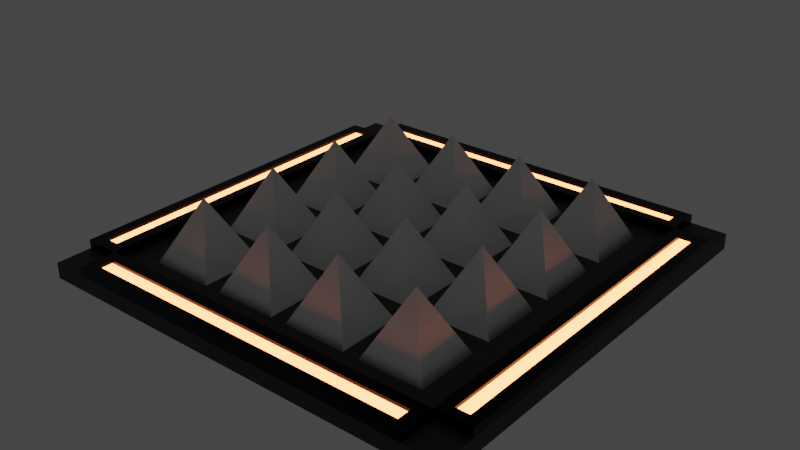 # Source: spikes_1_.blend  (saved by Blender 3.0.42; exported with 4.5.12 LTS)
import bpy
from mathutils import Matrix  # noqa: F401  (used for matrix-valued properties, if any)

bpy.ops.wm.read_factory_settings(use_empty=True)
scene = bpy.context.scene
scene.name = 'Scene'

# ---- collections
col_collection = bpy.data.collections.new('Collection'); scene.collection.children.link(col_collection)

# ---- materials (node trees are filled in below, after node groups)
mat_material_003 = bpy.data.materials.new('Material.003')
mat_material_003.use_transparent_shadow = False
mat_material_004 = bpy.data.materials.new('Material.004')
mat_material_004.use_transparent_shadow = False
mat_material_001 = bpy.data.materials.new('Material.001')
mat_material_001.use_transparent_shadow = False
mat_material_002 = bpy.data.materials.new('Material.002')
mat_material_002.use_transparent_shadow = False

# ---- material node trees
mat_material_003.use_nodes = True; mat_material_003.node_tree.nodes.clear()
_N = mat_material_003.node_tree.nodes; _L = mat_material_003.node_tree.links
n0 = _N.new('ShaderNodeBsdfPrincipled'); n0.name = 'Principled BSDF'; n0.location = (10, 300)
n0.distribution = 'GGX'
n0.subsurface_method = 'RANDOM_WALK_SKIN'
n0.inputs[1].default_value = 1.0
n0.inputs[2].default_value = 0.3442
n0.inputs[3].default_value = 1.45
n0.inputs[27].default_value = (0.0, 0.0, 0.0, 1.0)
n0.inputs[28].default_value = 1.0
n1 = _N.new('ShaderNodeOutputMaterial'); n1.name = 'Material Output'; n1.location = (300, 300)
_L.new(n0.outputs[0], n1.inputs[0])
n1.is_active_output = True
mat_material_004.use_nodes = True; mat_material_004.node_tree.nodes.clear()
_N = mat_material_004.node_tree.nodes; _L = mat_material_004.node_tree.links
n0 = _N.new('ShaderNodeBsdfPrincipled'); n0.name = 'Principled BSDF'; n0.location = (10, 300)
n0.distribution = 'GGX'
n0.subsurface_method = 'RANDOM_WALK_SKIN'
n0.inputs[0].default_value = (0.02038, 0.02038, 0.02038, 1.0)
n0.inputs[3].default_value = 1.45
n0.inputs[27].default_value = (0.0, 0.0, 0.0, 1.0)
n0.inputs[28].default_value = 1.0
n1 = _N.new('ShaderNodeOutputMaterial'); n1.name = 'Material Output'; n1.location = (300, 300)
_L.new(n0.outputs[0], n1.inputs[0])
n1.is_active_output = True
mat_material_001.use_nodes = True; mat_material_001.node_tree.nodes.clear()
_N = mat_material_001.node_tree.nodes; _L = mat_material_001.node_tree.links
n0 = _N.new('ShaderNodeBsdfPrincipled'); n0.name = 'Principled BSDF'; n0.location = (10, 300)
n0.distribution = 'GGX'
n0.subsurface_method = 'RANDOM_WALK_SKIN'
n0.inputs[0].default_value = (0.0, 0.0, 0.0, 1.0)
n0.inputs[1].default_value = 1.0
n0.inputs[2].default_value = 0.3571
n0.inputs[3].default_value = 1.45
n0.inputs[27].default_value = (0.0, 0.0, 0.0, 1.0)
n0.inputs[28].default_value = 1.0
n1 = _N.new('ShaderNodeOutputMaterial'); n1.name = 'Material Output'; n1.location = (300, 300)
_L.new(n0.outputs[0], n1.inputs[0])
n1.is_active_output = True
mat_material_002.use_nodes = True; mat_material_002.node_tree.nodes.clear()
_N = mat_material_002.node_tree.nodes; _L = mat_material_002.node_tree.links
n0 = _N.new('ShaderNodeBsdfPrincipled'); n0.name = 'Principled BSDF'; n0.location = (10, 300)
n0.distribution = 'GGX'
n0.subsurface_method = 'RANDOM_WALK_SKIN'
n0.inputs[3].default_value = 1.45
n0.inputs[27].default_value = (1.0, 0.2055, 0.0595, 1.0)
n0.inputs[28].default_value = 10.0
n1 = _N.new('ShaderNodeOutputMaterial'); n1.name = 'Material Output'; n1.location = (300, 300)
_L.new(n0.outputs[0], n1.inputs[0])
n1.is_active_output = True

# ---- world
world_world = bpy.data.worlds.new('World'); scene.world = world_world
world_world.use_nodes = True; world_world.node_tree.nodes.clear()
_N = world_world.node_tree.nodes; _L = world_world.node_tree.links
n0 = _N.new('ShaderNodeOutputWorld'); n0.name = 'World Output'; n0.location = (300, 300)
n1 = _N.new('ShaderNodeBackground'); n1.name = 'Background'; n1.location = (10, 300)
n1.inputs[0].default_value = (0.05088, 0.05088, 0.05088, 1.0)
_L.new(n1.outputs[0], n0.inputs[0])
n0.is_active_output = True
world_world.color = (0.05088, 0.05088, 0.05088)
world_world.use_sun_shadow = False
world_world.sun_shadow_jitter_overblur = 0.0

# ---- meshes
me_cube_002 = bpy.data.meshes.new('Cube.002')
me_cube_002.from_pydata([(-0.2828, -0.2828, -0.2828), (0.0, 0.0, 0.2828), (-0.2828, 0.2828, -0.2828), (0.2828, -0.2828, -0.2828), (0.2828, 0.2828, -0.2828), (-0.9454, -0.2828, -0.2828), (-0.6626, 0.0, 0.2828), (-0.9454, 0.2828, -0.2828), (-0.3798, -0.2828, -0.2828), (-0.3798, 0.2828, -0.2828), (-1.608, -0.2828, -0.2828), (-1.325, 0.0, 0.2828), (-1.608, 0.2828, -0.2828), (-1.042, -0.2828, -0.2828), (-1.042, 0.2828, -0.2828), (-2.271, -0.2828, -0.2828), (-1.988, 0.0, 0.2828), (-2.271, 0.2828, -0.2828), (-1.705, -0.2828, -0.2828), (-1.705, 0.2828, -0.2828), (-0.2828, -0.9831, -0.2828), (0.0, -0.7003, 0.2828), (-0.2828, -0.4176, -0.2828), (0.2828, -0.9831, -0.2828), (0.2828, -0.4176, -0.2828), (-0.9454, -0.9831, -0.2828), (-0.6626, -0.7003, 0.2828), (-0.9454, -0.4176, -0.2828), (-0.3798, -0.9831, -0.2828), (-0.3798, -0.4176, -0.2828), (-1.608, -0.9831, -0.2828), (-1.325, -0.7003, 0.2828), (-1.608, -0.4176, -0.2828), (-1.042, -0.9831, -0.2828), (-1.042, -0.4176, -0.2828), (-2.271, -0.9831, -0.2828), (-1.988, -0.7003, 0.2828), (-2.271, -0.4176, -0.2828), (-1.705, -0.9831, -0.2828), (-1.705, -0.4176, -0.2828), (-0.2828, -1.683, -0.2828), (0.0, -1.401, 0.2828), (-0.2828, -1.118, -0.2828), (0.2828, -1.683, -0.2828), (0.2828, -1.118, -0.2828), (-0.9454, -1.683, -0.2828), (-0.6626, -1.401, 0.2828), (-0.9454, -1.118, -0.2828), (-0.3798, -1.683, -0.2828), (-0.3798, -1.118, -0.2828), (-1.608, -1.683, -0.2828), (-1.325, -1.401, 0.2828), (-1.608, -1.118, -0.2828), (-1.042, -1.683, -0.2828), (-1.042, -1.118, -0.2828), (-2.271, -1.683, -0.2828), (-1.988, -1.401, 0.2828), (-2.271, -1.118, -0.2828), (-1.705, -1.683, -0.2828), (-1.705, -1.118, -0.2828), (-0.2828, -2.384, -0.2828), (0.0, -2.101, 0.2828), (-0.2828, -1.818, -0.2828), (0.2828, -2.384, -0.2828), (0.2828, -1.818, -0.2828), (-0.9454, -2.384, -0.2828), (-0.6626, -2.101, 0.2828), (-0.9454, -1.818, -0.2828), (-0.3798, -2.384, -0.2828), (-0.3798, -1.818, -0.2828), (-1.608, -2.384, -0.2828), (-1.325, -2.101, 0.2828), (-1.608, -1.818, -0.2828), (-1.042, -2.384, -0.2828), (-1.042, -1.818, -0.2828), (-2.271, -2.384, -0.2828), (-1.988, -2.101, 0.2828), (-2.271, -1.818, -0.2828), (-1.705, -2.384, -0.2828), (-1.705, -1.818, -0.2828), (-2.836, -2.844, -0.3734), (-2.836, -2.844, -0.2423), (-2.836, 0.7784, -0.3734), (-2.836, 0.7784, -0.2423), (0.7871, -2.844, -0.3734), (0.7871, -2.844, -0.2423), (0.7871, 0.7784, -0.3734), (0.7871, 0.7784, -0.2423), (0.4852, 0.7784, -0.3734), (-2.534, 0.7784, -0.3734), (-2.534, 0.7784, -0.2423), (0.4852, 0.7784, -0.2423), (-2.534, -2.844, -0.3734), (0.4852, -2.844, -0.3734), (0.4852, -2.844, -0.2423), (-2.534, -2.844, -0.2423), (-2.836, 0.4765, -0.3734), (-2.836, -2.542, -0.3734), (-2.836, -2.542, -0.2423), (-2.836, 0.4765, -0.2423), (0.7871, -2.542, -0.3734), (0.7871, 0.4765, -0.3734), (0.7871, 0.4765, -0.2423), (0.7871, -2.542, -0.2423), (0.4852, 0.4765, -0.2423), (0.4852, -2.542, -0.2423), (-2.534, 0.4765, -0.2423), (-2.534, -2.542, -0.2423), (-2.534, 0.4765, -0.3734), (-2.534, -2.542, -0.3734), (0.4852, 0.4765, -0.3734), (0.4852, -2.542, -0.3734), (-2.534, 0.7784, -0.2423), (0.4852, 0.7784, -0.2423), (0.4852, -2.844, -0.2423), (-2.534, -2.844, -0.2423), (-2.836, -2.542, -0.2423), (-2.836, 0.4765, -0.2423), (0.7871, 0.4765, -0.2423), (0.7871, -2.542, -0.2423), (0.4852, 0.4765, -0.2423), (0.4852, -2.542, -0.2423), (-2.534, 0.4765, -0.2423), (-2.534, -2.542, -0.2423), (-2.441, 0.6856, -0.171), (0.3925, 0.6856, -0.171), (0.3925, -2.752, -0.171), (-2.441, -2.752, -0.171), (0.5779, -2.45, -0.171), (-2.626, -2.45, -0.171), (-2.743, -2.45, -0.171), (-2.743, 0.3838, -0.171), (0.6944, 0.3838, -0.171), (0.6944, -2.45, -0.171), (0.5779, 0.3838, -0.171), (-2.626, 0.3838, -0.171), (-2.534, 0.7784, -0.171), (0.4852, 0.7784, -0.171), (0.4852, -2.844, -0.171), (-2.534, -2.844, -0.171), (0.4852, -2.542, -0.171), (0.3925, -2.635, -0.171), (-2.534, -2.542, -0.171), (-2.441, -2.635, -0.171), (-2.836, -2.542, -0.171), (-2.836, 0.4765, -0.171), (0.7871, 0.4765, -0.171), (0.7871, -2.542, -0.171), (0.4852, 0.4765, -0.171), (0.3925, 0.5692, -0.171), (-2.534, 0.4765, -0.171), (-2.441, 0.5692, -0.171), (-2.441, 0.6856, -0.1946), (0.3925, 0.6856, -0.1946), (0.3925, -2.752, -0.1946), (-2.441, -2.752, -0.1946), (0.3925, -2.635, -0.1946), (-2.441, -2.635, -0.1946), (-2.743, -2.45, -0.1946), (-2.743, 0.3838, -0.1946), (0.6944, 0.3838, -0.1946), (0.6944, -2.45, -0.1946), (0.3925, 0.5692, -0.1946), (0.5779, 0.3838, -0.1946), (0.5779, -2.45, -0.1946), (-2.441, 0.5692, -0.1946), (-2.626, 0.3838, -0.1946), (-2.626, -2.45, -0.1946)], [], [(0, 1, 2), (2, 1, 4), (4, 1, 3), (3, 1, 0), (2, 4, 3, 0), (5, 6, 7), (7, 6, 9), (9, 6, 8), (8, 6, 5), (7, 9, 8, 5), (10, 11, 12), (12, 11, 14), (14, 11, 13), (13, 11, 10), (12, 14, 13, 10), (15, 16, 17), (17, 16, 19), (19, 16, 18), (18, 16, 15), (17, 19, 18, 15), (20, 21, 22), (22, 21, 24), (24, 21, 23), (23, 21, 20), (22, 24, 23, 20), (25, 26, 27), (27, 26, 29), (29, 26, 28), (28, 26, 25), (27, 29, 28, 25), (30, 31, 32), (32, 31, 34), (34, 31, 33), (33, 31, 30), (32, 34, 33, 30), (35, 36, 37), (37, 36, 39), (39, 36, 38), (38, 36, 35), (37, 39, 38, 35), (40, 41, 42), (42, 41, 44), (44, 41, 43), (43, 41, 40), (42, 44, 43, 40), (45, 46, 47), (47, 46, 49), (49, 46, 48), (48, 46, 45), (47, 49, 48, 45), (50, 51, 52), (52, 51, 54), (54, 51, 53), (53, 51, 50), (52, 54, 53, 50), (55, 56, 57), (57, 56, 59), (59, 56, 58), (58, 56, 55), (57, 59, 58, 55), (60, 61, 62), (62, 61, 64), (64, 61, 63), (63, 61, 60), (62, 64, 63, 60), (65, 66, 67), (67, 66, 69), (69, 66, 68), (68, 66, 65), (67, 69, 68, 65), (70, 71, 72), (72, 71, 74), (74, 71, 73), (73, 71, 70), (72, 74, 73, 70), (75, 76, 77), (77, 76, 79), (79, 76, 78), (78, 76, 75), (77, 79, 78, 75), (96, 99, 83, 82), (88, 91, 87, 86), (100, 103, 85, 84), (92, 95, 81, 80), (111, 100, 84, 93), (107, 98, 81, 95), (103, 105, 94, 85), (105, 107, 95, 94), (97, 109, 92, 80), (109, 111, 93, 92), (84, 85, 94, 93), (93, 94, 95, 92), (82, 83, 90, 89), (89, 90, 91, 88), (89, 88, 110, 108), (108, 110, 111, 109), (82, 89, 108, 96), (96, 108, 109, 97), (91, 90, 106, 104), (104, 106, 107, 105), (87, 91, 104, 102), (102, 104, 105, 103), (90, 83, 99, 106), (106, 99, 98, 107), (88, 86, 101, 110), (110, 101, 100, 111), (86, 87, 102, 101), (101, 102, 103, 100), (80, 81, 98, 97), (97, 98, 99, 96), (121, 114, 115, 123), (113, 120, 122, 112), (118, 119, 121, 120), (122, 123, 116, 117), (126, 141, 156, 154), (129, 135, 166, 167), (127, 126, 154, 155), (124, 151, 165, 152), (115, 114, 138, 139), (123, 122, 150, 142), (114, 121, 140, 138), (122, 120, 148, 150), (123, 115, 139, 142), (121, 123, 142, 140), (117, 116, 144, 145), (118, 120, 148, 146), (119, 118, 146, 147), (121, 119, 147, 140), (120, 113, 137, 148), (122, 117, 145, 150), (120, 121, 140, 148), (113, 112, 136, 137), (116, 123, 142, 144), (112, 122, 150, 136), (124, 125, 137, 136), (126, 127, 139, 138), (141, 126, 138, 140), (127, 143, 142, 139), (130, 131, 145, 144), (132, 133, 147, 146), (125, 149, 148, 137), (128, 134, 148, 140), (151, 124, 136, 150), (135, 129, 142, 150), (149, 151, 150, 148), (143, 141, 140, 142), (134, 132, 146, 148), (133, 128, 140, 147), (131, 135, 150, 145), (129, 130, 144, 142), (156, 157, 155, 154), (153, 152, 165, 162), (160, 163, 164, 161), (166, 159, 158, 167), (151, 149, 162, 165), (143, 127, 155, 157), (141, 143, 157, 156), (131, 130, 158, 159), (132, 134, 163, 160), (133, 132, 160, 161), (128, 133, 161, 164), (149, 125, 153, 162), (135, 131, 159, 166), (134, 128, 164, 163), (125, 124, 152, 153), (130, 129, 167, 158)])
me_cube_002.polygons.foreach_set('material_index', [0, 0, 0, 0, 0, 0, 0, 0, 0, 0, 0, 0, 0, 0, 0, 0, 0, 0, 0, 0, 0, 0, 0, 0, 0, 0, 0, 0, 0, 0, 0, 0, 0, 0, 0, 0, 0, 0, 0, 0, 0, 0, 0, 0, 0, 0, 0, 0, 0, 0, 0, 0, 0, 0, 0, 0, 0, 0, 0, 0, 0, 0, 0, 0, 0, 0, 0, 0, 0, 0, 0, 0, 0, 0, 0, 0, 0, 0, 0, 0, 1, 1, 1, 1, 1, 1, 1, 1, 1, 1, 1, 1, 1, 1, 1, 1, 1, 1, 1, 1, 1, 1, 1, 1, 1, 1, 1, 1, 1, 1, 2, 2, 2, 2, 2, 2, 2, 2, 2, 2, 2, 2, 2, 2, 2, 2, 2, 2, 2, 2, 2, 2, 2, 2, 2, 2, 2, 2, 2, 2, 2, 2, 2, 2, 2, 2, 2, 2, 2, 2, 3, 3, 3, 3, 2, 2, 2, 2, 2, 2, 2, 2, 2, 2, 2, 2])
_uv = me_cube_002.uv_layers.new(name='UVMap')
_uv.uv.foreach_set('vector', [0.375, 0.0, 0.625, 0.25, 0.375, 0.25, 0.375, 0.25, 0.625, 0.5, 0.375, 0.5, 0.375, 0.5, 0.625, 0.75, 0.375, 0.75, 0.375, 0.75, 0.625, 1.0, 0.375, 1.0, 0.125, 0.5, 0.375, 0.5, 0.375, 0.75, 0.125, 0.75, 0.375, 0.0, 0.625, 0.25, 0.375, 0.25, 0.375, 0.25, 0.625, 0.5, 0.375, 0.5, 0.375, 0.5, 0.625, 0.75, 0.375, 0.75, 0.375, 0.75, 0.625, 1.0, 0.375, 1.0, 0.125, 0.5, 0.375, 0.5, 0.375, 0.75, 0.125, 0.75, 0.375, 0.0, 0.625, 0.25, 0.375, 0.25, 0.375, 0.25, 0.625, 0.5, 0.375, 0.5, 0.375, 0.5, 0.625, 0.75, 0.375, 0.75, 0.375, 0.75, 0.625, 1.0, 0.375, 1.0, 0.125, 0.5, 0.375, 0.5, 0.375, 0.75, 0.125, 0.75, 0.375, 0.0, 0.625, 0.25, 0.375, 0.25, 0.375, 0.25, 0.625, 0.5, 0.375, 0.5, 0.375, 0.5, 0.625, 0.75, 0.375, 0.75, 0.375, 0.75, 0.625, 1.0, 0.375, 1.0, 0.125, 0.5, 0.375, 0.5, 0.375, 0.75, 0.125, 0.75, 0.375, 0.0, 0.625, 0.25, 0.375, 0.25, 0.375, 0.25, 0.625, 0.5, 0.375, 0.5, 0.375, 0.5, 0.625, 0.75, 0.375, 0.75, 0.375, 0.75, 0.625, 1.0, 0.375, 1.0, 0.125, 0.5, 0.375, 0.5, 0.375, 0.75, 0.125, 0.75, 0.375, 0.0, 0.625, 0.25, 0.375, 0.25, 0.375, 0.25, 0.625, 0.5, 0.375, 0.5, 0.375, 0.5, 0.625, 0.75, 0.375, 0.75, 0.375, 0.75, 0.625, 1.0, 0.375, 1.0, 0.125, 0.5, 0.375, 0.5, 0.375, 0.75, 0.125, 0.75, 0.375, 0.0, 0.625, 0.25, 0.375, 0.25, 0.375, 0.25, 0.625, 0.5, 0.375, 0.5, 0.375, 0.5, 0.625, 0.75, 0.375, 0.75, 0.375, 0.75, 0.625, 1.0, 0.375, 1.0, 0.125, 0.5, 0.375, 0.5, 0.375, 0.75, 0.125, 0.75, 0.375, 0.0, 0.625, 0.25, 0.375, 0.25, 0.375, 0.25, 0.625, 0.5, 0.375, 0.5, 0.375, 0.5, 0.625, 0.75, 0.375, 0.75, 0.375, 0.75, 0.625, 1.0, 0.375, 1.0, 0.125, 0.5, 0.375, 0.5, 0.375, 0.75, 0.125, 0.75, 0.375, 0.0, 0.625, 0.25, 0.375, 0.25, 0.375, 0.25, 0.625, 0.5, 0.375, 0.5, 0.375, 0.5, 0.625, 0.75, 0.375, 0.75, 0.375, 0.75, 0.625, 1.0, 0.375, 1.0, 0.125, 0.5, 0.375, 0.5, 0.375, 0.75, 0.125, 0.75, 0.375, 0.0, 0.625, 0.25, 0.375, 0.25, 0.375, 0.25, 0.625, 0.5, 0.375, 0.5, 0.375, 0.5, 0.625, 0.75, 0.375, 0.75, 0.375, 0.75, 0.625, 1.0, 0.375, 1.0, 0.125, 0.5, 0.375, 0.5, 0.375, 0.75, 0.125, 0.75, 0.375, 0.0, 0.625, 0.25, 0.375, 0.25, 0.375, 0.25, 0.625, 0.5, 0.375, 0.5, 0.375, 0.5, 0.625, 0.75, 0.375, 0.75, 0.375, 0.75, 0.625, 1.0, 0.375, 1.0, 0.125, 0.5, 0.375, 0.5, 0.375, 0.75, 0.125, 0.75, 0.375, 0.0, 0.625, 0.25, 0.375, 0.25, 0.375, 0.25, 0.625, 0.5, 0.375, 0.5, 0.375, 0.5, 0.625, 0.75, 0.375, 0.75, 0.375, 0.75, 0.625, 1.0, 0.375, 1.0, 0.125, 0.5, 0.375, 0.5, 0.375, 0.75, 0.125, 0.75, 0.375, 0.0, 0.625, 0.25, 0.375, 0.25, 0.375, 0.25, 0.625, 0.5, 0.375, 0.5, 0.375, 0.5, 0.625, 0.75, 0.375, 0.75, 0.375, 0.75, 0.625, 1.0, 0.375, 1.0, 0.125, 0.5, 0.375, 0.5, 0.375, 0.75, 0.125, 0.75, 0.375, 0.0, 0.625, 0.25, 0.375, 0.25, 0.375, 0.25, 0.625, 0.5, 0.375, 0.5, 0.375, 0.5, 0.625, 0.75, 0.375, 0.75, 0.375, 0.75, 0.625, 1.0, 0.375, 1.0, 0.125, 0.5, 0.375, 0.5, 0.375, 0.75, 0.125, 0.75, 0.375, 0.0, 0.625, 0.25, 0.375, 0.25, 0.375, 0.25, 0.625, 0.5, 0.375, 0.5, 0.375, 0.5, 0.625, 0.75, 0.375, 0.75, 0.375, 0.75, 0.625, 1.0, 0.375, 1.0, 0.125, 0.5, 0.375, 0.5, 0.375, 0.75, 0.125, 0.75, 0.375, 0.0, 0.625, 0.25, 0.375, 0.25, 0.375, 0.25, 0.625, 0.5, 0.375, 0.5, 0.375, 0.5, 0.625, 0.75, 0.375, 0.75, 0.375, 0.75, 0.625, 1.0, 0.375, 1.0, 0.125, 0.5, 0.375, 0.5, 0.375, 0.75, 0.125, 0.75, 0.375, 0.2292, 0.625, 0.2292, 0.625, 0.25, 0.375, 0.25, 0.375, 0.4167, 0.625, 0.4167, 0.625, 0.5, 0.375, 0.5, 0.375, 0.7292, 0.625, 0.7292, 0.625, 0.75, 0.375, 0.75, 0.375, 0.9167, 0.625, 0.9167, 0.625, 1.0, 0.375, 1.0, 0.2917, 0.7292, 0.375, 0.7292, 0.375, 0.75, 0.2917, 0.75, 0.7917, 0.7292, 0.875, 0.7292, 0.875, 0.75, 0.7917, 0.75, 0.625, 0.7292, 0.7083, 0.7292, 0.7083, 0.75, 0.625, 0.75, 0.7083, 0.7292, 0.7917, 0.7292, 0.7917, 0.75, 0.7083, 0.75, 0.125, 0.7292, 0.2083, 0.7292, 0.2083, 0.75, 0.125, 0.75, 0.2083, 0.7292, 0.2917, 0.7292, 0.2917, 0.75, 0.2083, 0.75, 0.375, 0.75, 0.625, 0.75, 0.625, 0.8333, 0.375, 0.8333, 0.375, 0.8333, 0.625, 0.8333, 0.625, 0.9167, 0.375, 0.9167, 0.375, 0.25, 0.625, 0.25, 0.625, 0.3333, 0.375, 0.3333, 0.375, 0.3333, 0.625, 0.3333, 0.625, 0.4167, 0.375, 0.4167, 0.2083, 0.5, 0.2917, 0.5, 0.2917, 0.5208, 0.2083, 0.5208, 0.2083, 0.5208, 0.2917, 0.5208, 0.2917, 0.7292, 0.2083, 0.7292, 0.125, 0.5, 0.2083, 0.5, 0.2083, 0.5208, 0.125, 0.5208, 0.125, 0.5208, 0.2083, 0.5208, 0.2083, 0.7292, 0.125, 0.7292, 0.7083, 0.5, 0.7917, 0.5, 0.7917, 0.5208, 0.7083, 0.5208, 0.7083, 0.5208, 0.7917, 0.5208, 0.7917, 0.7292, 0.7083, 0.7292, 0.625, 0.5, 0.7083, 0.5, 0.7083, 0.5208, 0.625, 0.5208, 0.625, 0.5208, 0.7083, 0.5208, 0.7083, 0.7292, 0.625, 0.7292, 0.7917, 0.5, 0.875, 0.5, 0.875, 0.5208, 0.7917, 0.5208, 0.7917, 0.5208, 0.875, 0.5208, 0.875, 0.7292, 0.7917, 0.7292, 0.2917, 0.5, 0.375, 0.5, 0.375, 0.5208, 0.2917, 0.5208, 0.2917, 0.5208, 0.375, 0.5208, 0.375, 0.7292, 0.2917, 0.7292, 0.375, 0.5, 0.625, 0.5, 0.625, 0.5208, 0.375, 0.5208, 0.375, 0.5208, 0.625, 0.5208, 0.625, 0.7292, 0.375, 0.7292, 0.375, 0.0, 0.625, 0.0, 0.625, 0.02083, 0.375, 0.02083, 0.375, 0.02083, 0.625, 0.02083, 0.625, 0.2292, 0.375, 0.2292, 0.7083, 0.7292, 0.7083, 0.75, 0.7917, 0.75, 0.7917, 0.7292, 0.7083, 0.5, 0.7083, 0.5208, 0.7917, 0.5208, 0.7917, 0.5, 0.625, 0.5208, 0.625, 0.7292, 0.7083, 0.7292, 0.7083, 0.5208, 0.7917, 0.5208, 0.7917, 0.7292, 0.875, 0.7292, 0.875, 0.5208, 0.7109, 0.7436, 0.7109, 0.7356, 0.7109, 0.7356, 0.7109, 0.7436, 0.8173, 0.7228, 0.8173, 0.5272, 0.8173, 0.5272, 0.8173, 0.7228, 0.7891, 0.7436, 0.7109, 0.7436, 0.7109, 0.7436, 0.7891, 0.7436, 0.7891, 0.5064, 0.7891, 0.5144, 0.7891, 0.5144, 0.7891, 0.5064, 0.7917, 0.75, 0.7083, 0.75, 0.7083, 0.75, 0.7917, 0.75, 0.7917, 0.7292, 0.7917, 0.5208, 0.7917, 0.5208, 0.7917, 0.7292, 0.7083, 0.75, 0.7083, 0.7292, 0.7083, 0.7292, 0.7083, 0.75, 0.7917, 0.5208, 0.7083, 0.5208, 0.7083, 0.5208, 0.7917, 0.5208, 0.7917, 0.7292, 0.7917, 0.75, 0.7917, 0.75, 0.7917, 0.7292, 0.7083, 0.7292, 0.7917, 0.7292, 0.7917, 0.7292, 0.7083, 0.7292, 0.875, 0.5208, 0.875, 0.7292, 0.875, 0.7292, 0.875, 0.5208, 0.625, 0.5208, 0.7083, 0.5208, 0.7083, 0.5208, 0.625, 0.5208, 0.625, 0.7292, 0.625, 0.5208, 0.625, 0.5208, 0.625, 0.7292, 0.7083, 0.7292, 0.625, 0.7292, 0.625, 0.7292, 0.7083, 0.7292, 0.7083, 0.5208, 0.7083, 0.5, 0.7083, 0.5, 0.7083, 0.5208, 0.7917, 0.5208, 0.875, 0.5208, 0.875, 0.5208, 0.7917, 0.5208, 0.7083, 0.5208, 0.7083, 0.7292, 0.7083, 0.7292, 0.7083, 0.5208, 0.7083, 0.5, 0.7917, 0.5, 0.7917, 0.5, 0.7083, 0.5, 0.875, 0.7292, 0.7917, 0.7292, 0.7917, 0.7292, 0.875, 0.7292, 0.7917, 0.5, 0.7917, 0.5208, 0.7917, 0.5208, 0.7917, 0.5, 0.7891, 0.5064, 0.7109, 0.5064, 0.7083, 0.5, 0.7917, 0.5, 0.7109, 0.7436, 0.7891, 0.7436, 0.7917, 0.75, 0.7083, 0.75, 0.7109, 0.7356, 0.7109, 0.7436, 0.7083, 0.75, 0.7083, 0.7292, 0.7891, 0.7436, 0.7891, 0.7356, 0.7917, 0.7292, 0.7917, 0.75, 0.8494, 0.7228, 0.8494, 0.5272, 0.875, 0.5208, 0.875, 0.7292, 0.6506, 0.5272, 0.6506, 0.7228, 0.625, 0.7292, 0.625, 0.5208, 0.7109, 0.5064, 0.7109, 0.5144, 0.7083, 0.5208, 0.7083, 0.5, 0.6827, 0.7228, 0.6827, 0.5272, 0.7083, 0.5208, 0.7083, 0.7292, 0.7891, 0.5144, 0.7891, 0.5064, 0.7917, 0.5, 0.7917, 0.5208, 0.8173, 0.5272, 0.8173, 0.7228, 0.7917, 0.7292, 0.7917, 0.5208, 0.7109, 0.5144, 0.7891, 0.5144, 0.7917, 0.5208, 0.7083, 0.5208, 0.7891, 0.7356, 0.7109, 0.7356, 0.7083, 0.7292, 0.7917, 0.7292, 0.6827, 0.5272, 0.6506, 0.5272, 0.625, 0.5208, 0.7083, 0.5208, 0.6506, 0.7228, 0.6827, 0.7228, 0.7083, 0.7292, 0.625, 0.7292, 0.8494, 0.5272, 0.8173, 0.5272, 0.7917, 0.5208, 0.875, 0.5208, 0.8173, 0.7228, 0.8494, 0.7228, 0.875, 0.7292, 0.7917, 0.7292, 0.7109, 0.7356, 0.7891, 0.7356, 0.7891, 0.7436, 0.7109, 0.7436, 0.7109, 0.5064, 0.7891, 0.5064, 0.7891, 0.5144, 0.7109, 0.5144, 0.6506, 0.5272, 0.6827, 0.5272, 0.6827, 0.7228, 0.6506, 0.7228, 0.8173, 0.5272, 0.8494, 0.5272, 0.8494, 0.7228, 0.8173, 0.7228, 0.7891, 0.5144, 0.7109, 0.5144, 0.7109, 0.5144, 0.7891, 0.5144, 0.7891, 0.7356, 0.7891, 0.7436, 0.7891, 0.7436, 0.7891, 0.7356, 0.7109, 0.7356, 0.7891, 0.7356, 0.7891, 0.7356, 0.7109, 0.7356, 0.8494, 0.5272, 0.8494, 0.7228, 0.8494, 0.7228, 0.8494, 0.5272, 0.6506, 0.5272, 0.6827, 0.5272, 0.6827, 0.5272, 0.6506, 0.5272, 0.6506, 0.7228, 0.6506, 0.5272, 0.6506, 0.5272, 0.6506, 0.7228, 0.6827, 0.7228, 0.6506, 0.7228, 0.6506, 0.7228, 0.6827, 0.7228, 0.7109, 0.5144, 0.7109, 0.5064, 0.7109, 0.5064, 0.7109, 0.5144, 0.8173, 0.5272, 0.8494, 0.5272, 0.8494, 0.5272, 0.8173, 0.5272, 0.6827, 0.5272, 0.6827, 0.7228, 0.6827, 0.7228, 0.6827, 0.5272, 0.7109, 0.5064, 0.7891, 0.5064, 0.7891, 0.5064, 0.7109, 0.5064, 0.8494, 0.7228, 0.8173, 0.7228, 0.8173, 0.7228, 0.8494, 0.7228])
me_cube_002.materials.append(mat_material_003)
me_cube_002.materials.append(mat_material_004)
me_cube_002.materials.append(mat_material_001)
me_cube_002.materials.append(mat_material_002)
me_cube_002.use_remesh_fix_poles = True
me_cube_002.use_remesh_preserve_attributes = False
me_cube_002.update()

# ---- objects
ob_cube_001 = bpy.data.objects.new('Cube.001', me_cube_002)

# ---- transforms, parenting, visibility, modifiers, constraints
ob_cube_001.location = (1.024, 1.033, 0.4711)

# ---- collection membership
col_collection.objects.link(ob_cube_001)

# ---- scene / render settings (as saved in the file)
scene.frame_start = 1; scene.frame_end = 250; scene.frame_set(1)
scene.render.engine = 'BLENDER_EEVEE_NEXT'
scene.cycles.sampling_pattern = 'TABULATED_SOBOL'
scene.cycles.use_light_tree = False
scene.eevee.use_gtao = True
scene.eevee.use_raytracing = True
scene.view_settings.view_transform = 'Filmic'
bpy.context.view_layer.update()

# ---- added for rendering (the .blend has no active camera): camera
cam_auto = bpy.data.cameras.new('AutoCamera')
cam_auto.lens = 50.0
cam_auto.sensor_width = 36.0
cam_auto.clip_end = 1000.0
ob_auto_camera = bpy.data.objects.new('AutoCamera', cam_auto)
scene.collection.objects.link(ob_auto_camera)
ob_auto_camera.location = (4.77893, -5.73472, 4.24897)
ob_auto_camera.rotation_euler = (1.09748, -7.21219e-08, 0.694738)
scene.camera = ob_auto_camera
bpy.context.view_layer.update()
